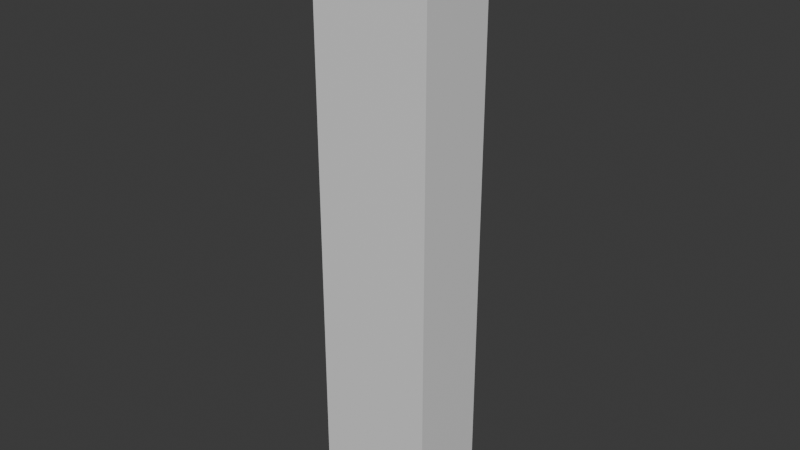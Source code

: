 # Source: Stage_Far_Building_A_01.blend  (saved by Blender 5.2.45; exported with 4.5.12 LTS)
import bpy
from mathutils import Matrix  # noqa: F401  (used for matrix-valued properties, if any)

bpy.ops.wm.read_factory_settings(use_empty=True)
scene = bpy.context.scene
scene.name = 'Scene'

# ---- collections
col_collection = bpy.data.collections.new('Collection'); scene.collection.children.link(col_collection)

# ---- materials (node trees are filled in below, after node groups)
mat_farconcrete = bpy.data.materials.new('FarConcrete')
mat_farconcrete.diffuse_color = (0.5, 0.52, 0.56, 1.0)
mat_metal = bpy.data.materials.new('Metal')
mat_metal.diffuse_color = (0.3, 0.3, 0.35, 1.0)

# ---- material node trees
mat_farconcrete.use_nodes = True; mat_farconcrete.node_tree.nodes.clear()
_N = mat_farconcrete.node_tree.nodes; _L = mat_farconcrete.node_tree.links
n0 = _N.new('ShaderNodeBsdfPrincipled'); n0.name = 'Principled BSDF'; n0.location = (-200, 100)
n0.inputs[10].default_value = 0.005
n1 = _N.new('ShaderNodeOutputMaterial'); n1.name = 'Material Output'; n1.location = (200, 100)
_L.new(n0.outputs[0], n1.inputs[0])
n1.is_active_output = True
mat_metal.use_nodes = True; mat_metal.node_tree.nodes.clear()
_N = mat_metal.node_tree.nodes; _L = mat_metal.node_tree.links
n0 = _N.new('ShaderNodeBsdfPrincipled'); n0.name = 'Principled BSDF'; n0.location = (-200, 100)
n0.inputs[10].default_value = 0.005
n1 = _N.new('ShaderNodeOutputMaterial'); n1.name = 'Material Output'; n1.location = (200, 100)
_L.new(n0.outputs[0], n1.inputs[0])
n1.is_active_output = True

# ---- world
world_world = bpy.data.worlds.new('World'); scene.world = world_world
world_world.use_nodes = True; world_world.node_tree.nodes.clear()
_N = world_world.node_tree.nodes; _L = world_world.node_tree.links
n0 = _N.new('ShaderNodeOutputWorld'); n0.name = 'World Output'; n0.location = (200, 100)
n1 = _N.new('ShaderNodeBackground'); n1.name = 'Background'; n1.location = (-200, 100)
n1.inputs[0].default_value = (0.05088, 0.05088, 0.05088, 1.0)
_L.new(n1.outputs[0], n0.inputs[0])
n0.is_active_output = True
world_world.color = (0.05088, 0.05088, 0.05088)
world_world.sun_shadow_jitter_overblur = 0.0

# ---- meshes
me_stage_far_building_a_01_farconcrete = bpy.data.meshes.new('Stage_Far_Building_A_01_FarConcrete')
me_stage_far_building_a_01_farconcrete.from_pydata([(-15.0, -10.0, 0.0), (15.0, -10.0, 0.0), (-15.0, 10.0, 0.0), (15.0, 10.0, 0.0), (-15.0, -10.0, 138.0), (15.0, -10.0, 138.0), (-15.0, 10.0, 138.0), (15.0, 10.0, 138.0)], [], [(0, 2, 3, 1), (4, 5, 7, 6), (0, 1, 5, 4), (2, 6, 7, 3), (0, 4, 6, 2), (1, 3, 7, 5)])
me_stage_far_building_a_01_farconcrete.materials.append(mat_farconcrete)
me_stage_far_building_a_01_farconcrete.update()
me_stage_far_building_a_01_metal = bpy.data.meshes.new('Stage_Far_Building_A_01_Metal')
me_stage_far_building_a_01_metal.from_pydata([(-15.0, -10.0, 138.0), (-13.4, -10.0, 138.0), (-15.0, -8.4, 138.0), (-13.4, -8.4, 138.0), (-15.0, -10.0, 150.0), (-13.4, -10.0, 150.0), (-15.0, -8.4, 150.0), (-13.4, -8.4, 150.0), (-15.0, -0.8, 138.0), (-13.4, -0.8, 138.0), (-15.0, 0.8, 138.0), (-13.4, 0.8, 138.0), (-15.0, -0.8, 150.0), (-13.4, -0.8, 150.0), (-15.0, 0.8, 150.0), (-13.4, 0.8, 150.0), (-15.0, 8.4, 138.0), (-13.4, 8.4, 138.0), (-15.0, 10.0, 138.0), (-13.4, 10.0, 138.0), (-15.0, 8.4, 150.0), (-13.4, 8.4, 150.0), (-15.0, 10.0, 150.0), (-13.4, 10.0, 150.0), (-0.8, -10.0, 138.0), (0.8, -10.0, 138.0), (-0.8, -8.4, 138.0), (0.8, -8.4, 138.0), (-0.8, -10.0, 150.0), (0.8, -10.0, 150.0), (-0.8, -8.4, 150.0), (0.8, -8.4, 150.0), (-0.8, 8.4, 138.0), (0.8, 8.4, 138.0), (-0.8, 10.0, 138.0), (0.8, 10.0, 138.0), (-0.8, 8.4, 150.0), (0.8, 8.4, 150.0), (-0.8, 10.0, 150.0), (0.8, 10.0, 150.0), (13.4, -10.0, 138.0), (15.0, -10.0, 138.0), (13.4, -8.4, 138.0), (15.0, -8.4, 138.0), (13.4, -10.0, 150.0), (15.0, -10.0, 150.0), (13.4, -8.4, 150.0), (15.0, -8.4, 150.0), (13.4, -0.8, 138.0), (15.0, -0.8, 138.0), (13.4, 0.8, 138.0), (15.0, 0.8, 138.0), (13.4, -0.8, 150.0), (15.0, -0.8, 150.0), (13.4, 0.8, 150.0), (15.0, 0.8, 150.0), (13.4, 8.4, 138.0), (15.0, 8.4, 138.0), (13.4, 10.0, 138.0), (15.0, 10.0, 138.0), (13.4, 8.4, 150.0), (15.0, 8.4, 150.0), (13.4, 10.0, 150.0), (15.0, 10.0, 150.0), (-15.0, -10.0, 148.4), (15.0, -10.0, 148.4), (-15.0, -8.4, 148.4), (15.0, -8.4, 148.4), (-15.0, -10.0, 150.0), (15.0, -10.0, 150.0), (-15.0, -8.4, 150.0), (15.0, -8.4, 150.0), (-15.0, 8.4, 148.4), (15.0, 8.4, 148.4), (-15.0, 10.0, 148.4), (15.0, 10.0, 148.4), (-15.0, 8.4, 150.0), (15.0, 8.4, 150.0), (-15.0, 10.0, 150.0), (15.0, 10.0, 150.0), (-15.0, -8.4, 148.4), (-13.4, -8.4, 148.4), (-15.0, 8.4, 148.4), (-13.4, 8.4, 148.4), (-15.0, -8.4, 150.0), (-13.4, -8.4, 150.0), (-15.0, 8.4, 150.0), (-13.4, 8.4, 150.0), (13.4, -8.4, 148.4), (15.0, -8.4, 148.4), (13.4, 8.4, 148.4), (15.0, 8.4, 148.4), (13.4, -8.4, 150.0), (15.0, -8.4, 150.0), (13.4, 8.4, 150.0), (15.0, 8.4, 150.0)], [], [(0, 2, 3, 1), (4, 5, 7, 6), (0, 1, 5, 4), (2, 6, 7, 3), (0, 4, 6, 2), (1, 3, 7, 5), (8, 10, 11, 9), (12, 13, 15, 14), (8, 9, 13, 12), (10, 14, 15, 11), (8, 12, 14, 10), (9, 11, 15, 13), (16, 18, 19, 17), (20, 21, 23, 22), (16, 17, 21, 20), (18, 22, 23, 19), (16, 20, 22, 18), (17, 19, 23, 21), (24, 26, 27, 25), (28, 29, 31, 30), (24, 25, 29, 28), (26, 30, 31, 27), (24, 28, 30, 26), (25, 27, 31, 29), (32, 34, 35, 33), (36, 37, 39, 38), (32, 33, 37, 36), (34, 38, 39, 35), (32, 36, 38, 34), (33, 35, 39, 37), (40, 42, 43, 41), (44, 45, 47, 46), (40, 41, 45, 44), (42, 46, 47, 43), (40, 44, 46, 42), (41, 43, 47, 45), (48, 50, 51, 49), (52, 53, 55, 54), (48, 49, 53, 52), (50, 54, 55, 51), (48, 52, 54, 50), (49, 51, 55, 53), (56, 58, 59, 57), (60, 61, 63, 62), (56, 57, 61, 60), (58, 62, 63, 59), (56, 60, 62, 58), (57, 59, 63, 61), (64, 66, 67, 65), (68, 69, 71, 70), (64, 65, 69, 68), (66, 70, 71, 67), (64, 68, 70, 66), (65, 67, 71, 69), (72, 74, 75, 73), (76, 77, 79, 78), (72, 73, 77, 76), (74, 78, 79, 75), (72, 76, 78, 74), (73, 75, 79, 77), (80, 82, 83, 81), (84, 85, 87, 86), (80, 81, 85, 84), (82, 86, 87, 83), (80, 84, 86, 82), (81, 83, 87, 85), (88, 90, 91, 89), (92, 93, 95, 94), (88, 89, 93, 92), (90, 94, 95, 91), (88, 92, 94, 90), (89, 91, 95, 93)])
me_stage_far_building_a_01_metal.materials.append(mat_metal)
me_stage_far_building_a_01_metal.update()

# ---- objects
ob_stage_far_building_a_01 = bpy.data.objects.new('Stage_Far_Building_A_01', None)
ob_stage_far_building_a_01_farconcrete = bpy.data.objects.new('Stage_Far_Building_A_01_FarConcrete', me_stage_far_building_a_01_farconcrete)
ob_stage_far_building_a_01_metal = bpy.data.objects.new('Stage_Far_Building_A_01_Metal', me_stage_far_building_a_01_metal)

# ---- transforms, parenting, visibility, modifiers, constraints
ob_stage_far_building_a_01.location = (0.0, 0.0, 0.0)
ob_stage_far_building_a_01_farconcrete.parent = ob_stage_far_building_a_01
ob_stage_far_building_a_01_farconcrete.location = (0.0, 0.0, 0.0)
ob_stage_far_building_a_01_metal.parent = ob_stage_far_building_a_01
ob_stage_far_building_a_01_metal.location = (0.0, 0.0, 0.0)

# ---- collection membership
col_collection.objects.link(ob_stage_far_building_a_01)
col_collection.objects.link(ob_stage_far_building_a_01_farconcrete)
col_collection.objects.link(ob_stage_far_building_a_01_metal)

# ---- scene / render settings (as saved in the file)
scene.frame_start = 1; scene.frame_end = 250; scene.frame_set(1)
scene.render.engine = 'BLENDER_EEVEE_NEXT'
scene.render.bake_bias = 0.0
scene.render.bake_samples = 0
scene.render.compositor_device = 'GPU'
scene.eevee.use_volume_custom_range = False
scene.eevee.fast_gi_thickness_near = 0.1
scene.eevee.fast_gi_thickness_far = 0.0
scene.eevee.ray_tracing_options.screen_trace_thickness = 0.1
bpy.context.view_layer.update()

# ---- added for rendering (the .blend has no active camera and no usable light): camera, sun
cam_auto = bpy.data.cameras.new('AutoCamera')
cam_auto.lens = 50.0
cam_auto.sensor_width = 36.0
cam_auto.clip_end = 2505.02
ob_auto_camera = bpy.data.objects.new('AutoCamera', cam_auto)
scene.collection.objects.link(ob_auto_camera)
ob_auto_camera.location = (142.737, -171.284, 189.189)
ob_auto_camera.rotation_euler = (1.09748, -7.21219e-08, 0.694738)
scene.camera = ob_auto_camera
light_auto_sun = bpy.data.lights.new('AutoSun', 'SUN')
light_auto_sun.energy = 3.0
light_auto_sun.angle = 0.0523599
ob_auto_sun = bpy.data.objects.new('AutoSun', light_auto_sun)
scene.collection.objects.link(ob_auto_sun)
ob_auto_sun.rotation_euler = (0.872665, 0.174533, 0.523599)
bpy.context.view_layer.update()
